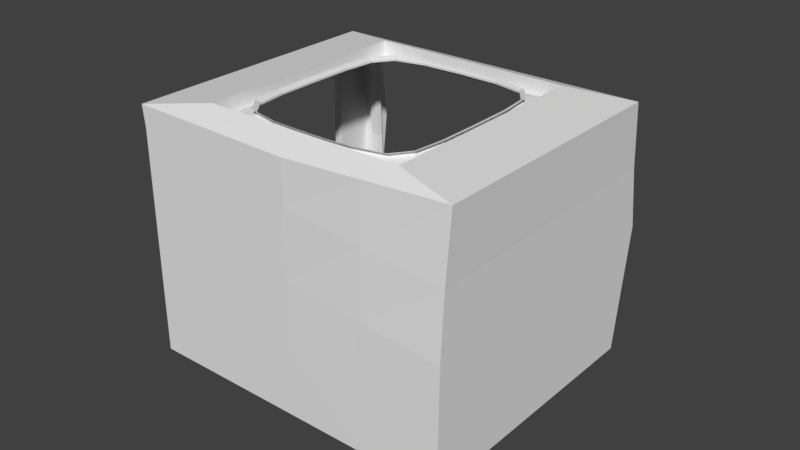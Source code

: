 # Source: SpaceSceneBaseFlat.blend  (saved by Blender 2.79.0; exported with 4.5.12 LTS)
import bpy
from mathutils import Matrix  # noqa: F401  (used for matrix-valued properties, if any)

bpy.ops.wm.read_factory_settings(use_empty=True)
scene = bpy.context.scene
scene.name = 'Scene'

# ---- collections
col_collection_1 = bpy.data.collections.new('Collection 1'); scene.collection.children.link(col_collection_1)

# ---- materials (node trees are filled in below, after node groups)
mat_material = bpy.data.materials.new('Material')
mat_material.alpha_threshold = 0.0
mat_material.use_transparent_shadow = False
mat_material.roughness = 0.5
mat_material.line_color = (0.0, 0.0, 0.0, 1.0)

# ---- material node trees

# ---- world
world_world = bpy.data.worlds.new('World'); scene.world = world_world
world_world.color = (0.05088, 0.05088, 0.05088)
world_world.use_sun_shadow = False
world_world.sun_shadow_jitter_overblur = 0.0
world_world.cycles.sampling_method = 'MANUAL'

# ---- meshes
me_cube_004 = bpy.data.meshes.new('Cube.004')
me_cube_004.from_pydata([(0.0006117, 0.3949, 0.06927), (0.0006117, -0.3949, 0.06927), (0.2487, 0.2986, 0.06927), (0.2487, -0.2986, 0.06927), (-0.2561, -0.2978, 0.06927), (-0.2561, 0.2978, 0.06927), (-0.0003715, 0.2601, -0.08812), (-0.0003715, -0.2601, -0.08812), (0.1239, 0.1717, -0.08812), (0.1239, -0.1717, -0.08812), (-0.1303, -0.1709, -0.08812), (-0.1303, 0.1709, -0.08812), (-0.0003715, 0.2601, 0.05475), (-0.0003715, 0.2601, -0.01669), (-0.0003715, -0.2601, 0.05475), (-0.0003715, -0.2601, -0.01669), (0.1631, 0.1967, 0.05475), (0.1631, 0.1967, -0.01669), (0.1631, -0.1967, 0.05475), (0.1631, -0.1967, -0.01669), (-0.1695, -0.1962, 0.05475), (-0.1695, -0.1962, -0.01669), (-0.1695, 0.1962, 0.05475), (-0.1695, 0.1962, -0.01669), (0.0006117, 0.3949, 0.1084), (0.0006117, -0.3949, 0.1084), (0.2029, 0.2693, 0.1084), (0.2029, -0.2693, 0.1084), (-0.2103, -0.2682, 0.1084), (-0.2103, 0.2682, 0.1084), (0.2487, 0.2986, 0.1084), (0.2487, -0.2986, 0.1084), (0.0003922, -0.3479, 0.1084), (-0.2561, -0.2978, 0.1084), (0.0003922, 0.3479, 0.1084), (-0.2561, 0.2978, 0.1084), (0.2487, 0.2986, 0.1394), (0.2487, -0.2986, 0.1394), (0.0006117, -0.3949, 0.1394), (-0.2561, -0.2978, 0.1394), (0.0006117, 0.3949, 0.1394), (-0.2561, 0.2978, 0.1394), (0.2029, 0.2693, 0.1394), (0.2029, -0.2693, 0.1394), (0.0003922, -0.3479, 0.1394), (-0.2103, -0.2682, 0.1394), (0.0003922, 0.3479, 0.1394), (-0.2103, 0.2682, 0.1394), (0.1631, 0.1967, -0.08812), (0.1631, -0.1967, -0.08812), (-0.0005592, -0.2199, -0.08812), (-0.1695, -0.1962, -0.08812), (-0.0005592, 0.2199, -0.08812), (-0.1695, 0.1962, -0.08812), (-0.0005592, 0.2199, -0.07314), (-0.0005592, -0.2199, -0.07314), (0.1239, 0.1717, -0.07314), (0.1239, -0.1717, -0.07314), (-0.1303, -0.1709, -0.07314), (-0.1303, 0.1709, -0.07314)], [], [(3, 2, 30, 31), (0, 5, 35, 24), (52, 8, 56, 54), (8, 9, 57, 56), (17, 19, 49, 48), (15, 21, 51, 7), (23, 13, 6, 53), (21, 23, 53, 51), (19, 15, 7, 49), (13, 17, 48, 6), (0, 2, 16, 12), (12, 16, 17, 13), (3, 1, 14, 18), (18, 14, 15, 19), (4, 5, 22, 20), (20, 22, 23, 21), (5, 0, 12, 22), (22, 12, 13, 23), (1, 4, 20, 14), (14, 20, 21, 15), (2, 3, 18, 16), (16, 18, 19, 17), (34, 29, 28, 32), (26, 34, 32, 27), (2, 0, 24, 30), (5, 4, 33, 35), (4, 1, 25, 33), (1, 3, 31, 25), (24, 35, 41, 40), (32, 28, 45, 44), (30, 24, 40, 36), (27, 32, 44, 43), (33, 25, 38, 39), (26, 27, 43, 42), (42, 43, 37, 36), (44, 45, 39, 38), (47, 46, 40, 41), (45, 47, 41, 39), (43, 44, 38, 37), (46, 42, 36, 40), (34, 26, 42, 46), (29, 34, 46, 47), (35, 33, 39, 41), (31, 30, 36, 37), (28, 29, 47, 45), (25, 31, 37, 38), (9, 8, 48, 49), (10, 50, 7, 51), (52, 11, 53, 6), (11, 10, 51, 53), (50, 9, 49, 7), (8, 52, 6, 48), (54, 55, 58, 59), (56, 57, 55, 54), (10, 11, 59, 58), (50, 10, 58, 55), (9, 50, 55, 57), (11, 52, 54, 59)])
me_cube_004.materials.append(mat_material)
me_cube_004.use_remesh_preserve_volume = False
me_cube_004.use_remesh_preserve_attributes = False
me_cube_004.use_mirror_vertex_groups = False
me_cube_004.update()
me_cube_002 = bpy.data.meshes.new('Cube.002')
me_cube_002.from_pydata([(-0.7463, -5.898, -1.013), (-0.7463, -5.898, 1.039), (-0.6838, -4.706, -0.9524), (-0.6838, -4.706, 0.9771), (0.844, -2.009, -1.013), (0.844, -2.009, 1.038), (0.7539, -1.179, -0.9533), (0.7539, -1.179, 0.9781), (-0.9438, -5.743, -1.148), (-0.882, -6.235, 0.01322), (-0.9438, -5.743, 1.176), (-0.8663, -5.161, 0.01286), (0.0352, -2.943, -1.047), (0.0352, -2.943, 1.075), (0.937, -0.7243, 0.01286), (1.025, -0.9514, -1.148), (1.025, -0.9514, 1.176), (0.9793, -1.673, 0.01322), (0.04875, -3.954, -1.084), (0.04875, -3.954, 1.111), (0.0407, -3.347, 1.176), (0.0407, -3.347, -1.148), (1.025, -0.9514, 0.01384), (-0.9438, -5.743, 0.01384), (-0.9374, -6.236, -1.148), (-0.8795, -6.228, 0.4967), (-0.9502, -5.251, 1.176), (-0.861, -5.148, -0.431), (-0.3805, -3.961, -1.03), (0.4507, -1.925, 1.057), (0.9316, -0.738, -0.4313), (1.019, -0.4591, -1.148), (1.032, -1.444, 1.176), (0.9769, -1.679, -0.4715), (0.4954, -2.863, -1.073), (-0.3978, -5.045, 1.1), (-0.9502, -5.251, -1.148), (-0.8795, -6.228, -0.4717), (-0.9374, -6.236, 1.176), (-0.861, -5.148, 0.4555), (0.4507, -1.925, -1.031), (-0.3805, -3.961, 1.057), (0.9316, -0.738, 0.4558), (1.032, -1.444, -1.148), (1.019, -0.4591, 1.176), (0.9769, -1.679, 0.4965), (-0.3978, -5.045, -1.073), (0.4954, -2.863, 1.1), (0.04711, -3.84, 1.176), (0.03428, -2.855, 1.176), (0.533, -2.149, 1.176), (-0.4516, -4.545, 1.176), (0.04711, -3.84, -1.148), (0.03428, -2.855, -1.148), (-0.4516, -4.545, -1.148), (0.533, -2.149, -1.148), (1.032, -1.444, 0.01384), (1.019, -0.4591, 0.01384), (1.025, -0.9514, -0.5671), (1.025, -0.9514, 0.5948), (-0.9502, -5.251, 0.01384), (-0.9374, -6.236, 0.01384), (-0.9438, -5.743, -0.5671), (-0.9438, -5.743, 0.5948), (-0.9374, -6.236, 0.5948), (-0.9374, -6.236, -0.5671), (-0.9502, -5.251, -0.5671), (1.019, -0.4591, 0.5948), (1.019, -0.4591, -0.5671), (1.032, -1.444, -0.5671), (0.5265, -1.657, -1.148), (-0.458, -4.053, -1.148), (-0.4451, -5.038, -1.148), (-0.458, -4.053, 1.176), (0.5265, -1.657, 1.176), (0.5394, -2.642, 1.176), (-0.4451, -5.038, 1.176), (0.5394, -2.642, -1.148), (1.032, -1.444, 0.5948), (-0.9502, -5.251, 0.5948), (-0.931, -6.728, 0.5948), (-0.931, -6.728, 1.176), (-0.9566, -4.759, -0.5671), (-0.9566, -4.759, -1.148), (-0.4644, -3.561, -1.148), (0.5201, -1.165, 1.176), (1.012, 0.03315, 1.176), (1.012, 0.03315, -0.5671), (1.012, 0.03315, -1.148), (1.038, -1.936, -0.5671), (1.038, -1.936, -1.148), (0.5458, -3.134, -1.148), (-0.4387, -5.53, 1.176), (-0.931, -6.728, -0.5671), (-0.931, -6.728, 0.01384), (-0.9566, -4.759, 0.5948), (-0.9566, -4.759, 0.01384), (0.5201, -1.165, -1.148), (0.02787, -2.363, -1.148), (-0.4644, -3.561, 1.176), (0.02787, -2.363, 1.176), (1.012, 0.03315, 0.5948), (1.012, 0.03315, 0.01384), (1.038, -1.936, 0.5948), (1.038, -1.936, 0.01384), (-0.4387, -5.53, -1.148), (0.05353, -4.332, -1.148), (0.5458, -3.134, 1.176), (0.05353, -4.332, 1.176), (-0.931, -6.728, -1.148), (-0.9566, -4.759, 1.176), (1.038, -1.936, 1.176), (2.02, -33.19, -1.424), (2.02, -33.19, 1.42), (-1.133, -40.69, 1.42), (1.616, 0.3705, -1.424), (-1.577, -7.589, 1.42), (-1.577, -7.589, -1.424), (1.809, -16.65, -1.618), (-1.39, -20.49, 1.42), (0.3129, -37.79, -0.1505), (-1.39, -20.49, -1.618), (1.666, -16.99, -1.771), (1.518, -1.754, -1.595), (-1.385, -8.985, -1.597), (1.853, -31.71, -1.595), (-1.246, -20.15, -1.769), (-1.012, -38.53, -1.596), (0.5781, -37.16, -0.151), (0.5781, -37.16, 0.1465), (-1.133, -40.69, -1.424), (0.3129, -37.79, 0.1461), (0.4432, -36.94, -1.424), (0.4478, -37.47, 0.1944), (0.4207, -35.12, -1.595), (0.4478, -37.47, -0.1989), (0.4432, -36.94, 1.42), (0.01908, -3.609, -1.424), (0.06654, -5.37, -1.596), (0.8423, -36.89, -0.3725), (0.8423, -36.89, 0.368), (0.4543, -37.81, 0.5107), (0.05626, -38.76, 0.368), (0.4543, -37.81, -0.5152), (0.05626, -38.76, -0.3725), (0.4345, -36.4, -0.2366), (0.4345, -36.4, 0.2321), (0.5477, -36.13, -0.1539), (0.5477, -36.13, 0.1495), (0.3158, -36.68, 0.1487), (0.3158, -36.68, -0.1532), (0.5898, -36.03, -0.1795), (0.5898, -36.03, 0.175), (0.4343, -36.4, 0.1912), (0.2738, -36.78, 0.1745), (0.4343, -36.4, -0.1956), (0.2738, -36.78, -0.179), (0.4409, -36.92, -0.1956), (0.4409, -36.92, 0.1912), (0.5543, -36.65, -0.1539), (0.5543, -36.65, 0.1495), (0.3224, -37.2, 0.1487), (0.3224, -37.2, -0.1532), (1.616, 0.3705, 1.325), (1.817, -17.31, 1.405), (0.2455, -18.94, 1.42), (0.06429, -4.067, 1.42), (1.231, -35.07, -1.424), (0.6483, -37.35, 0.4393), (1.137, -33.41, -1.595), (0.6483, -37.35, -0.4438), (1.231, -35.07, 1.42), (0.5129, -37.31, 0.1704), (0.5129, -37.31, -0.1749), (0.5121, -36.21, 0.2035), (0.5121, -36.21, -0.208), (0.491, -36.26, 0.1703), (0.491, -36.26, -0.1748), (0.4976, -36.78, 0.1703), (0.4976, -36.78, -0.1748), (1.031, -18.13, 1.412), (0.84, -1.848, 1.373), (-0.3449, -38.81, -1.424), (0.2553, -38.28, 0.4393), (-0.2957, -36.82, -1.596), (0.2553, -38.28, -0.4438), (-0.3449, -38.81, 1.42), (0.3803, -37.63, 0.1702), (0.3803, -37.63, -0.1747), (0.3541, -36.59, 0.2033), (0.3541, -36.59, -0.2078), (0.3751, -36.54, 0.1699), (0.3751, -36.54, -0.1744), (0.3816, -37.06, 0.1699), (0.3816, -37.06, -0.1744), (-0.5724, -19.72, 1.42), (-0.7566, -5.828, 1.42), (0.8104, -1.637, -1.424), (0.7858, -3.578, -1.595), (-0.7792, -5.599, -1.424), (-0.659, -7.178, -1.596), (0.8423, -36.89, -0.1874), (0.8423, -36.89, -0.002244), (0.8423, -36.89, 0.1829), (-1.133, -40.69, 0.7088), (-1.133, -40.69, -0.002244), (-1.133, -40.69, -0.7133), (-1.577, -7.589, 0.7088), (-1.577, -7.589, -0.002244), (-1.577, -7.589, -0.7133), (2.02, -33.19, -0.7133), (2.02, -33.19, -0.002244), (2.02, -33.19, 0.7088), (0.05626, -38.76, 0.1829), (0.05626, -38.76, -0.002244), (0.05626, -38.76, -0.1874), (0.5781, -37.16, -0.0766), (0.5781, -37.16, -0.002244), (0.5781, -37.16, 0.07211), (0.3129, -37.79, 0.07191), (0.3129, -37.79, -0.002244), (0.3129, -37.79, -0.07639), (0.5898, -36.03, -0.09085), (0.5898, -36.03, -0.002244), (0.5898, -36.03, 0.08637), (0.2738, -36.78, 0.08612), (0.2738, -36.78, -0.002244), (0.2738, -36.78, -0.09061), (0.5477, -36.13, -0.07809), (0.5477, -36.13, -0.002244), (0.5477, -36.13, 0.0736), (0.3158, -36.68, 0.07323), (0.3158, -36.68, -0.002244), (0.3158, -36.68, -0.07772), (0.4409, -36.92, -0.09895), (0.4409, -36.92, -0.002244), (0.4409, -36.92, 0.09446), (0.5543, -36.65, -0.07809), (0.5543, -36.65, -0.002244), (0.5543, -36.65, 0.0736), (0.3224, -37.2, 0.07323), (0.3224, -37.2, -0.002244), (0.3224, -37.2, -0.07772), (1.616, 0.3705, -0.7369), (1.616, 0.3705, -0.04955), (1.616, 0.3705, 0.6378), (1.811, -16.82, -0.8623), (1.813, -16.98, -0.1066), (1.815, -17.15, 0.6491), (0.4976, -36.78, -0.08852), (0.4976, -36.78, -0.002244), (0.4976, -36.78, 0.08403), (0.3816, -37.06, -0.08833), (0.3816, -37.06, -0.002244), (0.3816, -37.06, 0.08385), (-1.519, -10.4, 1.42), (-1.519, -10.4, -1.521), (1.704, -8.383, -1.521), (1.57, -9.479, -1.683), (-1.361, -11.15, -1.683), (1.708, -8.713, 1.365), (0.1297, -9.853, 1.42), (0.9188, -9.283, 1.392), (-0.6946, -10.12, 1.42), (1.707, -8.631, 0.6435), (1.706, -8.548, -0.07809), (1.705, -8.465, -0.7996), (-1.519, -10.4, 0.6846), (-1.519, -10.4, -0.05068), (-1.519, -10.4, -0.7859), (-0.9566, -4.759, -0.8904), (1.012, 0.03315, -0.8904), (1.038, -1.936, -0.8904), (1.025, -0.9514, -0.8904), (-0.9438, -5.743, -0.8904), (-0.931, -6.728, -0.8904), (-0.9374, -6.236, -0.8904), (-0.9502, -5.251, -0.8904), (1.019, -0.4591, -0.8904), (1.032, -1.444, -0.8904), (-0.8232, -5.052, -0.7608), (0.8935, -0.8334, -0.7615), (0.9542, -1.737, -0.8079), (-0.8566, -6.171, -0.8083), (-1.133, -40.69, -1.177), (-1.577, -7.589, -1.109), (0.05626, -38.76, -0.2904), (0.3129, -37.79, -0.1177), (0.2738, -36.78, -0.1398), (0.3158, -36.68, -0.1197), (0.3224, -37.2, -0.1197), (0.8423, -36.89, -0.2904), (-1.39, -20.49, -1.179), (2.02, -33.19, -1.109), (0.5781, -37.16, -0.118), (0.5898, -36.03, -0.1402), (0.5477, -36.13, -0.1203), (0.4409, -36.92, -0.1528), (0.5543, -36.65, -0.1203), (1.616, 0.3705, -1.119), (1.81, -16.73, -1.283), (0.4976, -36.78, -0.1365), (0.3816, -37.06, -0.1362), (1.704, -8.419, -1.201), (-1.47, -14.23, -1.195), (-0.931, -6.728, 0.9032), (-0.9566, -4.759, 0.9032), (1.012, 0.03315, 0.9032), (1.038, -1.936, 0.9032), (1.025, -0.9514, 0.9032), (-0.9438, -5.743, 0.9032), (-0.9374, -6.236, 0.9032), (1.019, -0.4591, 0.9032), (1.032, -1.444, 0.9032), (-0.9502, -5.251, 0.9032), (-0.8566, -6.171, 0.8291), (-0.8232, -5.052, 0.784), (0.8935, -0.8334, 0.7847), (0.9542, -1.737, 0.8286), (0.8423, -36.89, 0.2812), (-1.39, -20.49, 1.063), (2.02, -33.19, 1.086), (0.5781, -37.16, 0.1116), (0.5898, -36.03, 0.1334), (0.5477, -36.13, 0.1139), (0.4409, -36.92, 0.1458), (0.5543, -36.65, 0.1139), (1.616, 0.3705, 1.003), (1.816, -17.24, 1.05), (0.4976, -36.78, 0.1298), (0.3816, -37.06, 0.1295), (-1.133, -40.69, 1.086), (-1.577, -7.589, 1.086), (0.05626, -38.76, 0.2812), (0.3129, -37.79, 0.1113), (0.2738, -36.78, 0.133), (0.3158, -36.68, 0.1133), (0.3224, -37.2, 0.1133), (-1.47, -14.23, 1.075), (1.707, -8.674, 1.026), (-1.216, -40.89, 1.086), (-1.216, -40.89, 0.7088), (-1.216, -40.89, -0.002244), (-1.216, -40.89, -0.7133), (-1.473, -20.69, -1.179), (-1.602, -10.59, 0.6846), (-1.602, -10.59, -0.05068), (-1.602, -10.59, -0.7859), (-1.553, -14.42, -1.195), (-1.216, -40.89, -1.177), (-1.473, -20.69, 1.063), (-1.553, -14.42, 1.075), (-1.262, -30.59, 1.42), (1.914, -24.92, -1.521), (1.76, -24.35, -1.683), (1.918, -25.25, 1.412), (0.3444, -27.94, 1.42), (1.131, -26.6, 1.416), (-0.4587, -29.27, 1.42), (1.917, -25.17, 0.6789), (1.916, -25.09, -0.05444), (1.915, -25.0, -0.7878), (1.915, -24.96, -1.196), (-1.262, -30.59, 1.075), (1.918, -25.21, 1.068), (-1.345, -30.79, 1.075), (1.853, -31.71, -1.472), (-1.013, -38.53, -1.473), (-1.247, -20.16, -1.646), (1.517, -1.757, -1.472), (1.665, -16.99, -1.648), (-1.385, -8.987, -1.474), (0.4202, -35.12, -1.472), (0.06608, -5.372, -1.473), (1.137, -33.42, -1.472), (-0.2962, -36.83, -1.473), (0.7853, -3.58, -1.472), (-0.6595, -7.18, -1.473), (-1.361, -11.15, -1.56), (1.57, -9.48, -1.56), (1.759, -24.35, -1.56), (1.892, -32.06, -1.438), (-1.041, -39.04, -1.44), (1.54, -1.253, -1.439), (1.699, -16.91, -1.619), (-1.281, -20.24, -1.617), (-1.431, -8.656, -1.44), (0.4256, -35.55, -1.439), (0.05485, -4.954, -1.439), (1.159, -33.81, -1.439), (-0.3078, -37.3, -1.439), (0.7912, -3.12, -1.439), (-0.688, -6.805, -1.44), (-1.399, -10.97, -1.529), (1.601, -9.22, -1.529), (1.796, -24.49, -1.529), (1.514, -9.609, -1.498), (1.372, -3.76, -1.428), (-0.6146, -7.659, -1.415), (-1.19, -9.652, -1.432), (1.686, -24.37, -1.5), (1.605, -17.02, -1.551), (-0.3157, -36.59, -1.415), (-0.867, -34.26, -1.443), (-1.262, -12.67, -1.498), (-1.15, -21.92, -1.532), (1.708, -30.81, -1.417), (1.65, -30.53, -1.432), (1.398, -3.341, -1.416), (-1.234, -21.94, -1.526), (-0.8671, -34.49, -1.488), (-1.14, -21.75, -1.581), (1.593, -17.04, -1.598), (1.096, -33.39, -1.415), (0.3892, -35.19, -1.414), (0.8102, -4.18, -1.413), (0.1015, -5.841, -1.414), (1.65, -30.56, -1.475), (1.376, -3.705, -1.474), (-1.187, -9.706, -1.476), (0.3836, -35.11, -1.458), (0.1085, -5.922, -1.459), (1.086, -33.32, -1.459), (-0.3155, -36.5, -1.461), (0.8109, -4.273, -1.459), (-0.6034, -7.731, -1.46), (-1.249, -12.59, -1.543), (1.503, -9.668, -1.544), (1.673, -24.34, -1.544), (-0.9341, -34.93, -1.43), (1.684, -16.9, -1.542), (-1.257, -8.925, -1.418), (0.4157, -35.46, -1.4), (0.06479, -5.046, -1.4), (1.133, -33.63, -1.401), (-0.3053, -36.88, -1.402), (0.7894, -3.364, -1.401), (-0.6618, -6.892, -1.402), (-1.354, -12.57, -1.486), (1.586, -9.371, -1.487), (1.767, -24.36, -1.487), (-0.6529, -4.972, 0.9501), (-0.6484, -5.225, 0.9518), (-0.811, -5.665, 0.4502), (-0.8147, -5.412, 0.4496), (-0.7766, -5.567, 0.7692), (-0.7809, -5.315, -0.7448), (-0.6529, -4.972, -0.9254), (-0.3629, -4.229, -0.993), (0.4399, -2.213, 1.021), (0.7297, -1.47, 0.9518), (0.858, -1.128, -0.7461), (0.7297, -1.47, -0.927), (0.8623, -1.38, -0.7448), (0.7344, -1.722, -0.9254), (0.4444, -2.466, -0.993), (-0.3585, -4.482, 1.021), (-0.811, -5.665, -0.4256), (-0.8161, -5.681, 0.01287), (-0.8196, -5.428, 0.01287), (0.4399, -2.213, -0.9941), (0.03859, -3.221, -1.007), (-0.3629, -4.229, 1.02), (0.03859, -3.221, 1.034), (0.8923, -1.03, 0.4502), (0.8974, -1.014, 0.01287), (0.8961, -1.282, 0.4496), (0.901, -1.267, 0.01287), (-0.3585, -4.482, -0.9941), (0.04282, -3.474, -1.007), (0.4444, -2.466, 1.02), (0.04282, -3.474, 1.034), (-0.8147, -5.412, -0.425), (0.8923, -1.03, -0.4256), (0.8961, -1.282, -0.425), (-0.7766, -5.567, -0.7461), (-0.7809, -5.315, 0.7679), (0.858, -1.128, 0.7692), (0.8623, -1.38, 0.7679), (-0.6484, -5.225, -0.927), (0.7344, -1.722, 0.9502), (0.8718, -0.9498, -0.7572), (0.8906, -0.8557, -0.7682), (0.7599, -1.186, -0.9552), (0.7433, -1.285, -0.9407), (-0.8313, -5.256, -0.4319), (-0.8508, -5.185, -0.4386), (-0.8545, -5.195, 0.01298), (-0.8355, -5.269, 0.01293), (0.4467, -2.035, 1.035), (0.4559, -1.943, 1.052), (0.7599, -1.186, 0.9799), (0.7433, -1.285, 0.9654), (-0.3747, -4.081, -1.006), (-0.3853, -4.016, -1.024), (0.8718, -0.9498, 0.7801), (0.8906, -0.8557, 0.791), (0.9222, -0.7734, 0.4638), (0.9044, -0.8603, 0.4574), (-0.6716, -4.831, -0.9379), (-0.6896, -4.772, -0.9533), (-0.8199, -5.102, -0.7668), (-0.7995, -5.166, -0.7551), (0.0362, -3.058, -1.02), (0.03543, -2.979, -1.038), (0.0362, -3.058, 1.048), (0.03543, -2.979, 1.066), (0.9222, -0.7734, -0.4392), (0.9044, -0.8603, -0.4328), (0.9089, -0.847, 0.01293), (0.926, -0.7628, 0.01298), (-0.6896, -4.772, 0.9781), (-0.6716, -4.831, 0.9627), (-0.7995, -5.166, 0.778), (-0.8199, -5.102, 0.7896), (-0.8508, -5.185, 0.4632), (-0.8313, -5.256, 0.4565), (0.4467, -2.035, -1.008), (0.4559, -1.943, -1.025), (-0.3747, -4.081, 1.033), (-0.3853, -4.016, 1.051), (-0.663, -5.416, -0.9416), (-0.6906, -5.576, -0.9653), (-0.8235, -5.839, 0.4581), (-0.8458, -5.971, 0.4704), (-0.8494, -5.981, 0.01304), (-0.828, -5.852, 0.01294), (0.9133, -1.441, 0.4571), (0.9383, -1.536, 0.4698), (0.9096, -1.612, 0.7967), (0.8816, -1.531, 0.7785), (0.4565, -2.617, 1.034), (0.472, -2.706, 1.058), (0.04645, -3.753, 1.072), (0.04525, -3.64, 1.048), (-0.3656, -4.664, -1.009), (-0.3788, -4.801, -1.033), (0.04645, -3.753, -1.045), (0.04525, -3.64, -1.021), (0.7542, -1.864, 0.9636), (0.784, -1.931, 0.9882), (0.9096, -1.612, -0.7743), (0.8816, -1.531, -0.7557), (0.7542, -1.864, -0.9389), (0.784, -1.931, -0.9634), (0.4565, -2.617, -1.007), (0.472, -2.706, -1.031), (-0.6906, -5.576, 0.99), (-0.663, -5.416, 0.9664), (-0.3656, -4.664, 1.036), (-0.3788, -4.801, 1.059), (0.9416, -1.526, 0.01304), (0.9174, -1.428, 0.01294), (0.9133, -1.441, -0.4325), (0.9383, -1.536, -0.4451), (-0.791, -5.75, 0.7807), (-0.8166, -5.895, 0.7981), (-0.8458, -5.971, -0.4457), (-0.8235, -5.839, -0.4334), (-0.791, -5.75, -0.7578), (-0.8166, -5.895, -0.7756)], [], [(314, 26, 110, 306), (313, 32, 111, 308), (77, 43, 90, 91), (76, 38, 81, 92), (75, 48, 108, 107), (74, 49, 20, 50), (73, 26, 10, 51), (72, 52, 106, 105), (71, 53, 21, 54), (70, 31, 15, 55), (69, 56, 104, 89), (68, 57, 22, 58), (312, 44, 16, 309), (66, 60, 96, 82), (65, 61, 23, 62), (311, 38, 10, 310), (61, 64, 63, 23), (94, 80, 64, 61), (305, 81, 38, 311), (276, 65, 62, 274), (275, 93, 65, 276), (93, 94, 61, 65), (277, 66, 82, 270), (274, 62, 66, 277), (62, 23, 60, 66), (57, 67, 59, 22), (102, 101, 67, 57), (307, 86, 44, 312), (278, 68, 58, 273), (271, 87, 68, 278), (87, 102, 57, 68), (279, 69, 89, 272), (273, 58, 69, 279), (58, 22, 56, 69), (53, 70, 55, 21), (98, 97, 70, 53), (97, 88, 31, 70), (36, 71, 54, 8), (83, 84, 71, 36), (84, 98, 53, 71), (24, 72, 105, 109), (8, 54, 72, 24), (54, 21, 52, 72), (49, 73, 51, 20), (100, 99, 73, 49), (99, 110, 26, 73), (44, 74, 50, 16), (86, 85, 74, 44), (85, 100, 49, 74), (32, 75, 107, 111), (16, 50, 75, 32), (50, 20, 48, 75), (48, 76, 92, 108), (20, 51, 76, 48), (51, 10, 38, 76), (52, 77, 91, 106), (21, 55, 77, 52), (55, 15, 43, 77), (549, 548, 442, 456), (56, 78, 103, 104), (22, 59, 78, 56), (309, 16, 32, 313), (60, 79, 95, 96), (23, 63, 79, 60), (310, 10, 26, 314), (315, 1, 81, 305), (282, 4, 90, 272), (4, 34, 91, 90), (1, 35, 92, 81), (37, 9, 94, 93), (45, 17, 104, 103), (18, 46, 105, 106), (19, 47, 107, 108), (9, 25, 80, 94), (17, 33, 89, 104), (34, 18, 106, 91), (35, 19, 108, 92), (283, 37, 93, 275), (318, 45, 103, 308), (46, 0, 109, 105), (47, 5, 111, 107), (508, 481, 451, 473), (509, 508, 473, 465), (545, 543, 454, 455), (502, 485, 472, 446), (505, 489, 449, 463), (543, 542, 453, 454), (503, 493, 448, 461), (539, 531, 470, 480), (481, 484, 452, 451), (485, 488, 459, 472), (521, 535, 468, 479), (489, 492, 450, 449), (523, 526, 458, 443), (527, 530, 478, 466), (493, 499, 447, 448), (188, 120, 156, 190), (304, 256, 117, 285), (368, 367, 127, 126), (374, 366, 125, 169), (284, 130, 121, 292), (390, 382, 130, 182), (394, 384, 118, 257), (393, 386, 117, 256), (391, 383, 115, 197), (395, 381, 112, 353), (382, 385, 121, 130), (379, 369, 123, 258), (380, 370, 122, 354), (377, 371, 124, 200), (378, 368, 126, 259), (319, 140, 113, 321), (170, 139, 112, 167), (183, 142, 114, 186), (286, 144, 130, 284), (168, 141, 136, 171), (185, 143, 132, 182), (389, 387, 132, 167), (375, 372, 134, 184), (172, 129, 152, 174), (376, 373, 138, 198), (392, 388, 137, 199), (322, 129, 140, 319), (187, 131, 142, 183), (188, 135, 143, 185), (287, 120, 144, 286), (172, 133, 141, 168), (173, 128, 139, 170), (192, 150, 162, 194), (176, 148, 160, 178), (294, 128, 151, 295), (173, 135, 145, 175), (334, 131, 154, 335), (187, 133, 146, 189), (324, 148, 152, 323), (191, 149, 154, 189), (192, 155, 145, 190), (289, 150, 156, 288), (176, 153, 146, 174), (177, 147, 151, 175), (330, 337, 161, 193), (329, 325, 158, 178), (296, 147, 159, 298), (177, 155, 157, 179), (336, 149, 161, 337), (191, 153, 158, 193), (303, 257, 118, 300), (362, 300, 118, 353), (358, 352, 119, 195), (357, 356, 165, 180), (263, 195, 119, 255), (262, 180, 165, 261), (260, 164, 180, 262), (355, 357, 180, 164), (147, 177, 179, 159), (326, 329, 178, 160), (155, 177, 175, 145), (148, 176, 174, 152), (128, 173, 175, 151), (153, 176, 178, 158), (135, 173, 170, 143), (129, 172, 168, 140), (133, 172, 174, 146), (381, 389, 167, 112), (140, 168, 171, 113), (143, 170, 167, 132), (372, 374, 169, 134), (261, 165, 195, 263), (356, 358, 195, 165), (149, 191, 193, 161), (325, 330, 193, 158), (150, 192, 190, 156), (153, 191, 189, 146), (131, 187, 189, 154), (155, 192, 194, 157), (120, 188, 185, 144), (133, 187, 183, 141), (367, 375, 184, 127), (144, 185, 182, 130), (141, 183, 186, 136), (387, 390, 182, 132), (135, 188, 190, 145), (369, 376, 198, 123), (388, 391, 197, 137), (386, 392, 199, 117), (373, 377, 200, 138), (297, 302, 252, 234), (234, 252, 253, 235), (235, 253, 254, 236), (298, 301, 249, 237), (237, 249, 250, 238), (238, 250, 251, 239), (364, 328, 248, 359), (359, 248, 247, 360), (360, 247, 246, 361), (339, 264, 248, 328), (264, 265, 247, 248), (265, 266, 246, 247), (289, 233, 242, 290), (233, 232, 241, 242), (232, 231, 240, 241), (324, 230, 239, 326), (230, 229, 238, 239), (229, 228, 237, 238), (301, 297, 234, 249), (249, 234, 235, 250), (250, 235, 236, 251), (302, 290, 242, 252), (252, 242, 241, 253), (253, 241, 240, 254), (336, 231, 225, 335), (231, 232, 226, 225), (232, 233, 227, 226), (296, 228, 222, 295), (228, 229, 223, 222), (229, 230, 224, 223), (287, 221, 227, 288), (221, 220, 226, 227), (220, 219, 225, 226), (322, 218, 224, 323), (218, 217, 223, 224), (217, 216, 222, 223), (334, 219, 213, 333), (219, 220, 214, 213), (220, 221, 215, 214), (294, 216, 201, 291), (216, 217, 202, 201), (217, 218, 203, 202), (333, 213, 204, 331), (213, 214, 205, 204), (214, 215, 206, 205), (291, 201, 210, 293), (201, 202, 211, 210), (202, 203, 212, 211), (304, 269, 347, 348), (268, 267, 345, 346), (205, 206, 343, 342), (338, 267, 207, 332), (267, 268, 208, 207), (268, 269, 209, 208), (245, 101, 102, 244), (243, 244, 102, 87), (299, 243, 87, 271), (197, 115, 88, 97), (137, 197, 97, 98), (199, 137, 98, 84), (117, 199, 84, 83), (285, 117, 83, 270), (208, 209, 82, 96), (207, 208, 96, 95), (332, 207, 95, 306), (196, 116, 110, 99), (166, 196, 99, 100), (181, 166, 100, 85), (163, 181, 85, 86), (327, 163, 86, 307), (269, 268, 346, 347), (292, 304, 348, 344), (284, 292, 344, 349), (244, 243, 266, 265), (245, 244, 265, 264), (327, 245, 264, 339), (166, 261, 263, 196), (163, 260, 262, 181), (181, 262, 261, 166), (196, 263, 255, 116), (299, 115, 257, 303), (371, 378, 259, 124), (370, 379, 258, 122), (385, 393, 256, 121), (383, 394, 257, 115), (292, 121, 256, 304), (206, 284, 349, 343), (243, 299, 303, 266), (209, 285, 270, 82), (115, 299, 271, 88), (139, 291, 293, 112), (128, 294, 291, 139), (120, 287, 288, 156), (147, 296, 295, 151), (194, 162, 290, 302), (179, 157, 297, 301), (150, 289, 290, 162), (159, 179, 301, 298), (157, 194, 302, 297), (361, 246, 300, 362), (266, 303, 300, 246), (228, 296, 298, 237), (233, 289, 288, 227), (216, 294, 295, 222), (221, 287, 286, 215), (215, 286, 284, 206), (204, 205, 342, 341), (269, 304, 285, 209), (531, 534, 471, 470), (495, 498, 464, 477), (0, 283, 275, 109), (33, 282, 272, 89), (15, 273, 279, 43), (43, 279, 272, 90), (88, 271, 278, 31), (31, 278, 273, 15), (8, 274, 277, 36), (36, 277, 270, 83), (109, 275, 276, 24), (24, 276, 274, 8), (163, 327, 339, 260), (119, 320, 338, 255), (245, 327, 307, 101), (116, 332, 306, 110), (255, 338, 332, 116), (352, 363, 320, 119), (142, 333, 331, 114), (131, 334, 333, 142), (129, 322, 323, 152), (149, 336, 335, 154), (148, 324, 326, 160), (260, 339, 328, 164), (355, 164, 328, 364), (236, 254, 330, 325), (239, 251, 329, 326), (231, 336, 337, 240), (251, 236, 325, 329), (254, 240, 337, 330), (230, 324, 323, 224), (219, 334, 335, 225), (218, 322, 319, 203), (203, 319, 321, 212), (499, 502, 446, 447), (5, 318, 308, 111), (25, 315, 305, 80), (63, 310, 314, 79), (59, 309, 313, 78), (535, 538, 469, 468), (101, 307, 312, 67), (80, 305, 311, 64), (64, 311, 310, 63), (67, 312, 309, 59), (78, 313, 308, 103), (79, 314, 306, 95), (331, 204, 341, 340), (338, 320, 350, 351), (267, 338, 351, 345), (363, 331, 340, 365), (320, 363, 365, 350), (113, 355, 364, 321), (114, 331, 363, 352), (210, 361, 362, 293), (211, 360, 361, 210), (212, 359, 360, 211), (321, 364, 359, 212), (136, 186, 358, 356), (113, 171, 357, 355), (171, 136, 356, 357), (186, 114, 352, 358), (293, 362, 353, 112), (366, 380, 354, 125), (384, 395, 353, 118), (380, 366, 417, 428), (381, 395, 440, 406), (366, 374, 422, 417), (385, 382, 429, 409), (369, 379, 427, 418), (387, 389, 434, 432), (370, 380, 428, 412), (388, 392, 437, 433), (371, 377, 425, 419), (389, 381, 406, 434), (368, 378, 426, 411), (390, 387, 432, 435), (372, 375, 423, 420), (391, 388, 433, 436), (373, 376, 424, 421), (392, 386, 431, 437), (374, 372, 420, 422), (393, 385, 409, 438), (375, 367, 410, 423), (394, 383, 408, 439), (376, 369, 418, 424), (382, 390, 435, 429), (395, 384, 430, 440), (377, 373, 421, 425), (384, 394, 439, 430), (378, 371, 419, 426), (386, 393, 438, 431), (379, 370, 412, 427), (383, 391, 436, 408), (367, 368, 411, 410), (407, 400, 428, 417), (401, 396, 427, 412), (399, 404, 426, 419), (416, 398, 425, 421), (397, 415, 424, 418), (403, 402, 423, 410), (414, 413, 422, 420), (415, 416, 421, 424), (402, 414, 420, 423), (404, 405, 411, 426), (398, 399, 419, 425), (400, 401, 412, 428), (396, 397, 418, 427), (413, 407, 417, 422), (405, 403, 410, 411), (401, 400, 440, 430), (397, 396, 439, 408), (405, 404, 438, 409), (399, 398, 437, 431), (416, 415, 436, 433), (414, 402, 435, 432), (407, 413, 434, 406), (398, 416, 433, 437), (413, 414, 432, 434), (403, 405, 409, 429), (400, 407, 406, 440), (415, 397, 408, 436), (404, 399, 431, 438), (396, 401, 430, 439), (402, 403, 429, 435), (476, 441, 442, 445), (459, 444, 443, 458), (472, 459, 458, 457), (446, 472, 457, 475), (448, 447, 479, 468), (461, 448, 468, 469), (460, 461, 469, 455), (452, 460, 455, 454), (451, 452, 454, 453), (465, 473, 474, 467), (464, 465, 467, 466), (477, 464, 466, 478), (449, 450, 480, 470), (463, 449, 470, 471), (462, 463, 471, 456), (441, 462, 456, 442), (473, 451, 453, 474), (447, 446, 475, 479), (450, 477, 478, 480), (444, 476, 445, 443), (553, 552, 467, 474), (555, 523, 443, 445), (542, 553, 474, 453), (526, 558, 457, 458), (538, 545, 455, 469), (513, 512, 441, 476), (559, 521, 479, 475), (488, 516, 444, 459), (534, 549, 456, 471), (492, 495, 477, 450), (517, 503, 461, 460), (558, 559, 475, 457), (530, 539, 480, 478), (519, 505, 463, 462), (516, 513, 476, 444), (498, 509, 465, 464), (484, 517, 460, 452), (552, 527, 466, 467), (548, 555, 445, 442), (512, 519, 462, 441), (3, 41, 520, 511), (511, 520, 519, 512), (6, 40, 518, 483), (483, 518, 517, 484), (42, 14, 510, 497), (497, 510, 509, 498), (39, 316, 514, 515), (515, 514, 513, 516), (41, 13, 506, 520), (520, 506, 505, 519), (40, 12, 504, 518), (518, 504, 503, 517), (7, 317, 496, 491), (491, 496, 495, 492), (11, 39, 515, 487), (487, 515, 516, 488), (316, 3, 511, 514), (514, 511, 512, 513), (2, 280, 501, 500), (500, 501, 502, 499), (317, 42, 497, 496), (496, 497, 498, 495), (28, 2, 500, 494), (494, 500, 499, 493), (29, 7, 491, 490), (490, 491, 492, 489), (27, 11, 487, 486), (486, 487, 488, 485), (281, 6, 483, 482), (482, 483, 484, 481), (12, 28, 494, 504), (504, 494, 493, 503), (13, 29, 490, 506), (506, 490, 489, 505), (280, 27, 486, 501), (501, 486, 485, 502), (14, 30, 507, 510), (510, 507, 508, 509), (30, 281, 482, 507), (507, 482, 481, 508), (1, 315, 556, 547), (547, 556, 555, 548), (17, 45, 528, 551), (551, 528, 527, 552), (318, 5, 540, 529), (529, 540, 539, 530), (37, 283, 560, 557), (557, 560, 559, 558), (19, 35, 550, 533), (533, 550, 549, 534), (283, 0, 522, 560), (560, 522, 521, 559), (18, 34, 546, 537), (537, 546, 545, 538), (9, 37, 557, 525), (525, 557, 558, 526), (282, 33, 554, 541), (541, 554, 553, 542), (315, 25, 524, 556), (556, 524, 523, 555), (33, 17, 551, 554), (554, 551, 552, 553), (46, 18, 537, 536), (536, 537, 538, 535), (47, 19, 533, 532), (532, 533, 534, 531), (45, 318, 529, 528), (528, 529, 530, 527), (25, 9, 525, 524), (524, 525, 526, 523), (0, 46, 536, 522), (522, 536, 535, 521), (5, 47, 532, 540), (540, 532, 531, 539), (4, 282, 541, 544), (544, 541, 542, 543), (34, 4, 544, 546), (546, 544, 543, 545), (35, 1, 547, 550), (550, 547, 548, 549)])
me_cube_002.materials.append(mat_material)
me_cube_002.use_remesh_preserve_volume = False
me_cube_002.use_remesh_preserve_attributes = False
me_cube_002.use_mirror_vertex_groups = False
me_cube_002.update()

# ---- objects
ob_table = bpy.data.objects.new('Table', me_cube_004)
ob_room = bpy.data.objects.new('Room', me_cube_002)

# ---- transforms, parenting, visibility, modifiers, constraints
ob_table.location = (0.0, 0.0, 0.4977)
ob_table.scale = (0.9035, 0.6494, 0.847)
ob_table.lock_rotations_4d = False
ob_table.empty_display_type = 'ARROWS'
ob_table.color = (1.0, 1.0, 1.0, 0.0)
ob_table.lineart.crease_threshold = 0.0
ob_room.location = (0.02687, -0.01301, 2.707)
ob_room.rotation_euler = (1.571, 0.1723, 2.339e-08)
ob_room.scale = (1.0, 0.07317, 0.9396)
ob_room.lineart.crease_threshold = 0.0

# ---- collection membership
col_collection_1.objects.link(ob_table)
col_collection_1.objects.link(ob_room)

# ---- scene / render settings (as saved in the file)
scene.frame_start = 1; scene.frame_end = 250; scene.frame_set(1)
scene.render.engine = 'BLENDER_EEVEE_NEXT'
scene.render.resolution_percentage = 50
scene.render.dither_intensity = 0.0
scene.cycles.use_denoising = False
scene.cycles.samples = 128
scene.cycles.sampling_pattern = 'TABULATED_SOBOL'
scene.cycles.use_adaptive_sampling = False
scene.cycles.use_light_tree = False
scene.cycles.blur_glossy = 0.0
scene.cycles.sample_clamp_indirect = 0.0
scene.view_settings.view_transform = 'Standard'
bpy.context.view_layer.update()

# ---- added for rendering (the .blend has no active camera and no usable light): camera, sun
cam_auto = bpy.data.cameras.new('AutoCamera')
cam_auto.lens = 50.0
cam_auto.sensor_width = 36.0
cam_auto.clip_end = 1000.0
ob_auto_camera = bpy.data.objects.new('AutoCamera', cam_auto)
scene.collection.objects.link(ob_auto_camera)
ob_auto_camera.location = (5.7271, -6.74648, 5.80957)
ob_auto_camera.rotation_euler = (1.09748, -7.21219e-08, 0.694738)
scene.camera = ob_auto_camera
light_auto_sun = bpy.data.lights.new('AutoSun', 'SUN')
light_auto_sun.energy = 3.0
light_auto_sun.angle = 0.0523599
ob_auto_sun = bpy.data.objects.new('AutoSun', light_auto_sun)
scene.collection.objects.link(ob_auto_sun)
ob_auto_sun.rotation_euler = (0.872665, 0.174533, 0.523599)
bpy.context.view_layer.update()
